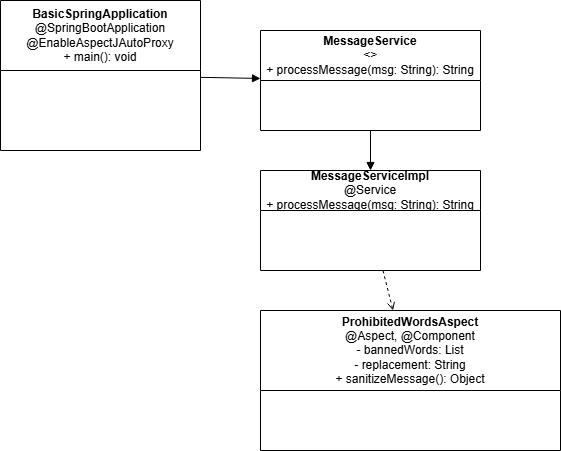

The diagram above was exported from draw.io. Its source (the exported page's mxGraphModel, read from the mxfile embedded in the PNG):
<mxGraphModel dx="1428" dy="791" grid="1" gridSize="10" guides="1" tooltips="1" connect="1" arrows="1" fold="1" page="1" pageScale="1" pageWidth="827" pageHeight="1169" math="0" shadow="0">
  <root>
    <mxCell id="0" />
    <mxCell id="1" parent="0" />
    <mxCell id="app" value="&lt;b&gt;BasicSpringApplication&lt;/b&gt;&lt;br&gt;@SpringBootApplication&lt;br&gt;@EnableAspectJAutoProxy&lt;br&gt;+ main(): void" style="shape=swimlane;whiteSpace=wrap;html=1;startSize=70;" parent="1" vertex="1">
      <mxGeometry x="40" y="10" width="200" height="150" as="geometry" />
    </mxCell>
    <mxCell id="iface" value="&lt;b&gt;MessageService&lt;/b&gt; &#10;&lt;i&gt;&lt;&lt;interface&gt;&gt;&lt;/i&gt;&#10;+ processMessage(msg: String): String" style="shape=swimlane;whiteSpace=wrap;html=1;startSize=50;" parent="1" vertex="1">
      <mxGeometry x="300" y="40" width="220" height="100" as="geometry" />
    </mxCell>
    <mxCell id="impl" value="&lt;b&gt;MessageServiceImpl&lt;/b&gt;&#10;@Service&#10;+ processMessage(msg: String): String" style="shape=swimlane;whiteSpace=wrap;html=1;" parent="1" vertex="1">
      <mxGeometry x="300" y="180" width="220" height="100" as="geometry" />
    </mxCell>
    <mxCell id="aspect" value="&lt;b&gt;ProhibitedWordsAspect&lt;/b&gt;&lt;br&gt;@Aspect, @Component&lt;br&gt;- bannedWords: List&lt;br&gt;- replacement: String&lt;br&gt;+ sanitizeMessage(): Object" style="shape=swimlane;whiteSpace=wrap;html=1;startSize=80;" parent="1" vertex="1">
      <mxGeometry x="300" y="320" width="300" height="140" as="geometry" />
    </mxCell>
    <mxCell id="rel1" style="endArrow=block;html=1;" parent="1" source="app" target="iface" edge="1">
      <mxGeometry relative="1" as="geometry" />
    </mxCell>
    <mxCell id="rel2" style="endArrow=block;html=1;" parent="1" source="iface" target="impl" edge="1">
      <mxGeometry relative="1" as="geometry" />
    </mxCell>
    <mxCell id="rel3" style="dashed=1;endArrow=open;html=1;" parent="1" source="impl" target="aspect" edge="1">
      <mxGeometry relative="1" as="geometry" />
    </mxCell>
  </root>
</mxGraphModel>